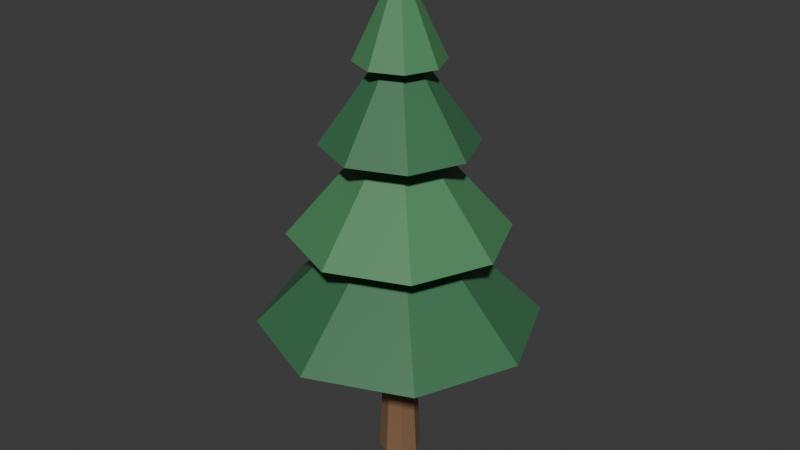 # Source: wh_hero_pine.blend  (saved by Blender 5.3.31; exported with 4.5.12 LTS)
import bpy
from mathutils import Matrix  # noqa: F401  (used for matrix-valued properties, if any)

bpy.ops.wm.read_factory_settings(use_empty=True)
scene = bpy.context.scene
scene.name = 'Scene'

# ---- collections
col_collection = bpy.data.collections.new('Collection'); scene.collection.children.link(col_collection)

# ---- materials (node trees are filled in below, after node groups)
mat_trunkbrown_001 = bpy.data.materials.new('TrunkBrown.001')
mat_trunkbrown_001.diffuse_color = (0.23, 0.13, 0.07, 1.0)
mat_pinedark_001 = bpy.data.materials.new('PineDark.001')
mat_pinedark_001.diffuse_color = (0.05, 0.18, 0.08, 1.0)
mat_pinemid_001 = bpy.data.materials.new('PineMid.001')
mat_pinemid_001.diffuse_color = (0.08, 0.26, 0.11, 1.0)

# ---- material node trees
mat_trunkbrown_001.use_nodes = True; mat_trunkbrown_001.node_tree.nodes.clear()
_N = mat_trunkbrown_001.node_tree.nodes; _L = mat_trunkbrown_001.node_tree.links
n0 = _N.new('ShaderNodeBsdfPrincipled'); n0.name = 'Principled BSDF'; n0.location = (-200, 100)
n0.inputs[0].default_value = (0.23, 0.13, 0.07, 1.0)
n0.inputs[10].default_value = 0.005
n1 = _N.new('ShaderNodeOutputMaterial'); n1.name = 'Material Output'; n1.location = (200, 100)
_L.new(n0.outputs[0], n1.inputs[0])
n1.is_active_output = True
mat_pinedark_001.use_nodes = True; mat_pinedark_001.node_tree.nodes.clear()
_N = mat_pinedark_001.node_tree.nodes; _L = mat_pinedark_001.node_tree.links
n0 = _N.new('ShaderNodeBsdfPrincipled'); n0.name = 'Principled BSDF'; n0.location = (-200, 100)
n0.inputs[0].default_value = (0.05, 0.18, 0.08, 1.0)
n0.inputs[10].default_value = 0.005
n1 = _N.new('ShaderNodeOutputMaterial'); n1.name = 'Material Output'; n1.location = (200, 100)
_L.new(n0.outputs[0], n1.inputs[0])
n1.is_active_output = True
mat_pinemid_001.use_nodes = True; mat_pinemid_001.node_tree.nodes.clear()
_N = mat_pinemid_001.node_tree.nodes; _L = mat_pinemid_001.node_tree.links
n0 = _N.new('ShaderNodeBsdfPrincipled'); n0.name = 'Principled BSDF'; n0.location = (-200, 100)
n0.inputs[0].default_value = (0.08, 0.26, 0.11, 1.0)
n0.inputs[10].default_value = 0.005
n1 = _N.new('ShaderNodeOutputMaterial'); n1.name = 'Material Output'; n1.location = (200, 100)
_L.new(n0.outputs[0], n1.inputs[0])
n1.is_active_output = True

# ---- world
world_world = bpy.data.worlds.new('World'); scene.world = world_world
world_world.use_nodes = True; world_world.node_tree.nodes.clear()
_N = world_world.node_tree.nodes; _L = world_world.node_tree.links
n0 = _N.new('ShaderNodeOutputWorld'); n0.name = 'World Output'; n0.location = (200, 100)
n1 = _N.new('ShaderNodeBackground'); n1.name = 'Background'; n1.location = (-200, 100)
n1.inputs[0].default_value = (0.05088, 0.05088, 0.05088, 1.0)
_L.new(n1.outputs[0], n0.inputs[0])
n0.is_active_output = True
world_world.color = (0.05088, 0.05088, 0.05088)
world_world.sun_shadow_jitter_overblur = 0.0

# ---- meshes
me_cone = bpy.data.meshes.new('Cone')
me_cone.from_pydata([(0.0, 0.4, -2.25), (0.0, 0.16, 2.25), (0.2828, 0.2828, -2.25), (0.1131, 0.1131, 2.25), (0.4, 0.0, -2.25), (0.16, 0.0, 2.25), (0.2828, -0.2828, -2.25), (0.1131, -0.1131, 2.25), (0.0, -0.4, -2.25), (0.0, -0.16, 2.25), (-0.2828, -0.2828, -2.25), (-0.1131, -0.1131, 2.25), (-0.4, 0.0, -2.25), (-0.16, 0.0, 2.25), (-0.2828, 0.2828, -2.25), (-0.1131, 0.1131, 2.25)], [], [(0, 1, 3, 2), (2, 3, 5, 4), (4, 5, 7, 6), (6, 7, 9, 8), (8, 9, 11, 10), (10, 11, 13, 12), (3, 1, 15, 13, 11, 9, 7, 5), (12, 13, 15, 14), (14, 15, 1, 0), (0, 2, 4, 6, 8, 10, 12, 14)])
_uv = me_cone.uv_layers.new(name='UVMap')
_uv.uv.foreach_set('vector', [1.0, 0.5, 1.0, 1.0, 0.875, 1.0, 0.875, 0.5, 0.875, 0.5, 0.875, 1.0, 0.75, 1.0, 0.75, 0.5, 0.75, 0.5, 0.75, 1.0, 0.625, 1.0, 0.625, 0.5, 0.625, 0.5, 0.625, 1.0, 0.5, 1.0, 0.5, 0.5, 0.5, 0.5, 0.5, 1.0, 0.375, 1.0, 0.375, 0.5, 0.375, 0.5, 0.375, 1.0, 0.25, 1.0, 0.25, 0.5, 0.4197, 0.4197, 0.25, 0.49, 0.08029, 0.4197, 0.01, 0.25, 0.08029, 0.08029, 0.25, 0.01, 0.4197, 0.08029, 0.49, 0.25, 0.25, 0.5, 0.25, 1.0, 0.125, 1.0, 0.125, 0.5, 0.125, 0.5, 0.125, 1.0, 0.0, 1.0, 0.0, 0.5, 0.75, 0.49, 0.9197, 0.4197, 0.99, 0.25, 0.9197, 0.08029, 0.75, 0.01, 0.5803, 0.08029, 0.51, 0.25, 0.5803, 0.4197])
me_cone.materials.append(mat_trunkbrown_001)
me_cone.update()
me_cone_001 = bpy.data.meshes.new('Cone.001')
me_cone_001.from_pydata([(0.0, 2.6, -1.3), (1.838, 1.838, -1.3), (2.6, 0.0, -1.3), (1.838, -1.838, -1.3), (0.0, -2.6, -1.3), (-1.838, -1.838, -1.3), (-2.6, 0.0, -1.3), (-1.838, 1.838, -1.3), (0.0, 0.0, 1.3)], [], [(0, 8, 1), (1, 8, 2), (2, 8, 3), (3, 8, 4), (4, 8, 5), (5, 8, 6), (0, 1, 2, 3, 4, 5, 6, 7), (6, 8, 7), (7, 8, 0)])
_uv = me_cone_001.uv_layers.new(name='UVMap')
_uv.uv.foreach_set('vector', [0.25, 0.49, 0.25, 0.25, 0.4197, 0.4197, 0.4197, 0.4197, 0.25, 0.25, 0.49, 0.25, 0.49, 0.25, 0.25, 0.25, 0.4197, 0.08029, 0.4197, 0.08029, 0.25, 0.25, 0.25, 0.01, 0.25, 0.01, 0.25, 0.25, 0.08029, 0.08029, 0.08029, 0.08029, 0.25, 0.25, 0.01, 0.25, 0.75, 0.49, 0.9197, 0.4197, 0.99, 0.25, 0.9197, 0.08029, 0.75, 0.01, 0.5803, 0.08029, 0.51, 0.25, 0.5803, 0.4197, 0.01, 0.25, 0.25, 0.25, 0.08029, 0.4197, 0.08029, 0.4197, 0.25, 0.25, 0.25, 0.49])
me_cone_001.materials.append(mat_pinedark_001)
me_cone_001.update()
me_cone_007 = bpy.data.meshes.new('Cone.007')
me_cone_007.from_pydata([(0.0, 2.0, -1.15), (1.414, 1.414, -1.15), (2.0, 0.0, -1.15), (1.414, -1.414, -1.15), (0.0, -2.0, -1.15), (-1.414, -1.414, -1.15), (-2.0, 0.0, -1.15), (-1.414, 1.414, -1.15), (0.0, 0.0, 1.15)], [], [(0, 8, 1), (1, 8, 2), (2, 8, 3), (3, 8, 4), (4, 8, 5), (5, 8, 6), (0, 1, 2, 3, 4, 5, 6, 7), (6, 8, 7), (7, 8, 0)])
_uv = me_cone_007.uv_layers.new(name='UVMap')
_uv.uv.foreach_set('vector', [0.25, 0.49, 0.25, 0.25, 0.4197, 0.4197, 0.4197, 0.4197, 0.25, 0.25, 0.49, 0.25, 0.49, 0.25, 0.25, 0.25, 0.4197, 0.08029, 0.4197, 0.08029, 0.25, 0.25, 0.25, 0.01, 0.25, 0.01, 0.25, 0.25, 0.08029, 0.08029, 0.08029, 0.08029, 0.25, 0.25, 0.01, 0.25, 0.75, 0.49, 0.9197, 0.4197, 0.99, 0.25, 0.9197, 0.08029, 0.75, 0.01, 0.5803, 0.08029, 0.51, 0.25, 0.5803, 0.4197, 0.01, 0.25, 0.25, 0.25, 0.08029, 0.4197, 0.08029, 0.4197, 0.25, 0.25, 0.25, 0.49])
me_cone_007.materials.append(mat_pinemid_001)
me_cone_007.update()
me_cone_008 = bpy.data.meshes.new('Cone.008')
me_cone_008.from_pydata([(0.0, 1.4, -1.0), (0.9899, 0.9899, -1.0), (1.4, 0.0, -1.0), (0.9899, -0.9899, -1.0), (0.0, -1.4, -1.0), (-0.9899, -0.9899, -1.0), (-1.4, 0.0, -1.0), (-0.9899, 0.9899, -1.0), (0.0, 0.0, 1.0)], [], [(0, 8, 1), (1, 8, 2), (2, 8, 3), (3, 8, 4), (4, 8, 5), (5, 8, 6), (0, 1, 2, 3, 4, 5, 6, 7), (6, 8, 7), (7, 8, 0)])
_uv = me_cone_008.uv_layers.new(name='UVMap')
_uv.uv.foreach_set('vector', [0.25, 0.49, 0.25, 0.25, 0.4197, 0.4197, 0.4197, 0.4197, 0.25, 0.25, 0.49, 0.25, 0.49, 0.25, 0.25, 0.25, 0.4197, 0.08029, 0.4197, 0.08029, 0.25, 0.25, 0.25, 0.01, 0.25, 0.01, 0.25, 0.25, 0.08029, 0.08029, 0.08029, 0.08029, 0.25, 0.25, 0.01, 0.25, 0.75, 0.49, 0.9197, 0.4197, 0.99, 0.25, 0.9197, 0.08029, 0.75, 0.01, 0.5803, 0.08029, 0.51, 0.25, 0.5803, 0.4197, 0.01, 0.25, 0.25, 0.25, 0.08029, 0.4197, 0.08029, 0.4197, 0.25, 0.25, 0.25, 0.49])
me_cone_008.materials.append(mat_pinedark_001)
me_cone_008.update()
me_cone_009 = bpy.data.meshes.new('Cone.009')
me_cone_009.from_pydata([(0.0, 0.8, -0.85), (0.5657, 0.5657, -0.85), (0.8, 0.0, -0.85), (0.5657, -0.5657, -0.85), (0.0, -0.8, -0.85), (-0.5657, -0.5657, -0.85), (-0.8, 0.0, -0.85), (-0.5657, 0.5657, -0.85), (0.0, 0.0, 0.85)], [], [(0, 8, 1), (1, 8, 2), (2, 8, 3), (3, 8, 4), (4, 8, 5), (5, 8, 6), (0, 1, 2, 3, 4, 5, 6, 7), (6, 8, 7), (7, 8, 0)])
_uv = me_cone_009.uv_layers.new(name='UVMap')
_uv.uv.foreach_set('vector', [0.25, 0.49, 0.25, 0.25, 0.4197, 0.4197, 0.4197, 0.4197, 0.25, 0.25, 0.49, 0.25, 0.49, 0.25, 0.25, 0.25, 0.4197, 0.08029, 0.4197, 0.08029, 0.25, 0.25, 0.25, 0.01, 0.25, 0.01, 0.25, 0.25, 0.08029, 0.08029, 0.08029, 0.08029, 0.25, 0.25, 0.01, 0.25, 0.75, 0.49, 0.9197, 0.4197, 0.99, 0.25, 0.9197, 0.08029, 0.75, 0.01, 0.5803, 0.08029, 0.51, 0.25, 0.5803, 0.4197, 0.01, 0.25, 0.25, 0.25, 0.08029, 0.4197, 0.08029, 0.4197, 0.25, 0.25, 0.25, 0.49])
me_cone_009.materials.append(mat_pinemid_001)
me_cone_009.update()

# ---- objects
ob_trunk = bpy.data.objects.new('Trunk', me_cone)
ob_foliage1 = bpy.data.objects.new('Foliage1', me_cone_001)
ob_foliage2 = bpy.data.objects.new('Foliage2', me_cone_007)
ob_foliage3 = bpy.data.objects.new('Foliage3', me_cone_008)
ob_foliage4 = bpy.data.objects.new('Foliage4', me_cone_009)

# ---- transforms, parenting, visibility, modifiers, constraints
ob_trunk.location = (0.0, 0.0, 2.25)
ob_foliage1.location = (0.0, 0.0, 4.2)
ob_foliage2.location = (0.0, 0.0, 5.8)
ob_foliage3.location = (0.0, 0.0, 7.3)
ob_foliage4.location = (0.0, 0.0, 8.6)

# ---- collection membership
col_collection.objects.link(ob_trunk)
col_collection.objects.link(ob_foliage1)
col_collection.objects.link(ob_foliage2)
col_collection.objects.link(ob_foliage3)
col_collection.objects.link(ob_foliage4)

# ---- scene / render settings (as saved in the file)
scene.frame_start = 1; scene.frame_end = 250; scene.frame_set(1)
scene.render.engine = 'BLENDER_EEVEE_NEXT'
scene.render.bake_bias = 0.0
scene.render.bake_samples = 0
scene.render.compositor_device = 'GPU'
scene.eevee.use_volume_custom_range = False
scene.eevee.fast_gi_thickness_near = 0.1
scene.eevee.fast_gi_thickness_far = 0.0
scene.eevee.ray_tracing_options.screen_trace_thickness = 0.1
bpy.context.view_layer.update()

# ---- added for rendering (the .blend has no active camera and no usable light): camera, sun
cam_auto = bpy.data.cameras.new('AutoCamera')
cam_auto.lens = 50.0
cam_auto.sensor_width = 36.0
cam_auto.clip_end = 1000.0
ob_auto_camera = bpy.data.objects.new('AutoCamera', cam_auto)
scene.collection.objects.link(ob_auto_camera)
ob_auto_camera.location = (11.0789, -13.2946, 13.5881)
ob_auto_camera.rotation_euler = (1.09748, -7.21219e-08, 0.694738)
scene.camera = ob_auto_camera
light_auto_sun = bpy.data.lights.new('AutoSun', 'SUN')
light_auto_sun.energy = 3.0
light_auto_sun.angle = 0.0523599
ob_auto_sun = bpy.data.objects.new('AutoSun', light_auto_sun)
scene.collection.objects.link(ob_auto_sun)
ob_auto_sun.rotation_euler = (0.872665, 0.174533, 0.523599)
bpy.context.view_layer.update()
